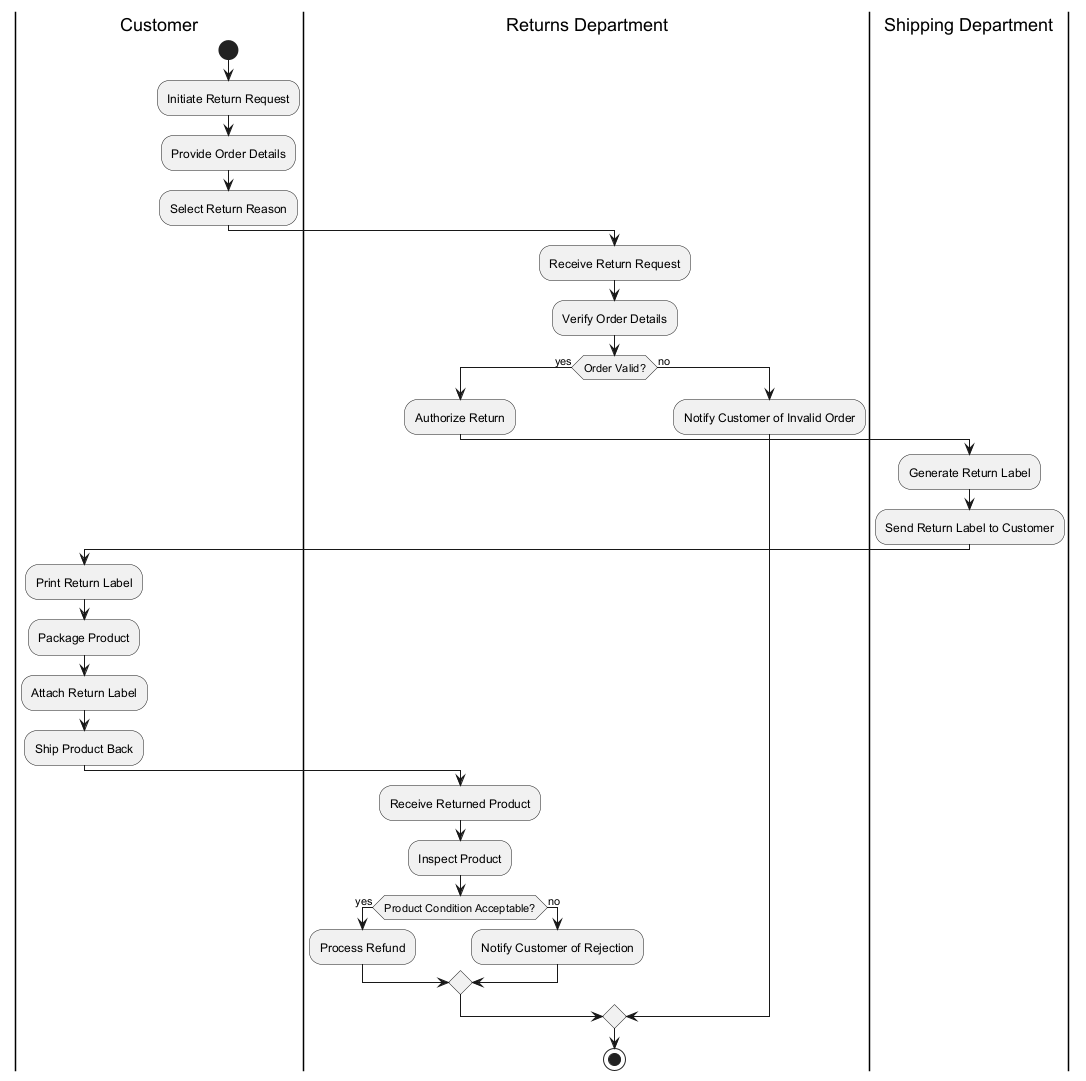

The diagram above was rendered by PlantUML. Its source (embedded in the PNG):
@startuml
|Customer|
start
:Initiate Return Request;
:Provide Order Details;
:Select Return Reason;
|Returns Department|
:Receive Return Request;
:Verify Order Details;
if (Order Valid?) then (yes)
  :Authorize Return;
  |Shipping Department|
  :Generate Return Label;
  :Send Return Label to Customer;
  |Customer|
  :Print Return Label;
  :Package Product;
  :Attach Return Label;
  :Ship Product Back;
  |Returns Department|
  :Receive Returned Product;
  :Inspect Product;
  if (Product Condition Acceptable?) then (yes)
    :Process Refund;
  else (no)
    :Notify Customer of Rejection;
  endif
else (no)
  :Notify Customer of Invalid Order;
endif
stop
@enduml